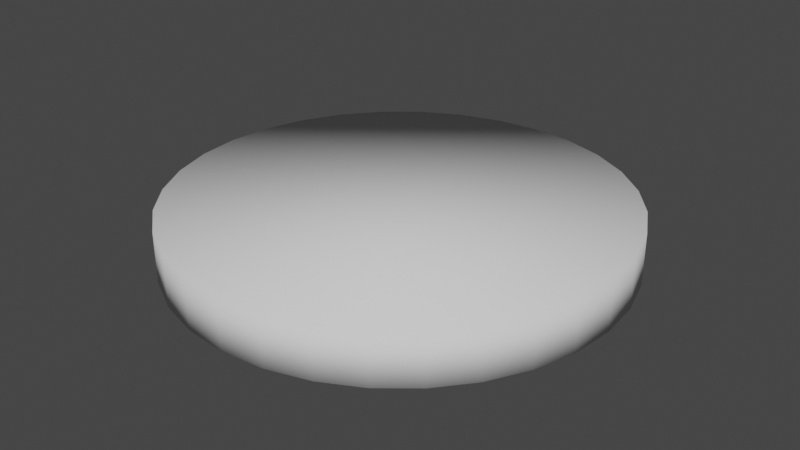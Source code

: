 # Source: Coin.blend  (saved by Blender 3.6.13; exported with 4.5.12 LTS)
import bpy
from mathutils import Matrix  # noqa: F401  (used for matrix-valued properties, if any)

bpy.ops.wm.read_factory_settings(use_empty=True)
scene = bpy.context.scene
scene.name = 'Scene'

# ---- collections
col_collection = bpy.data.collections.new('Collection'); scene.collection.children.link(col_collection)

# ---- world
world_world = bpy.data.worlds.new('World'); scene.world = world_world
world_world.use_nodes = True; world_world.node_tree.nodes.clear()
_N = world_world.node_tree.nodes; _L = world_world.node_tree.links
n0 = _N.new('ShaderNodeOutputWorld'); n0.name = 'World Output'; n0.location = (300, 300)
n1 = _N.new('ShaderNodeBackground'); n1.name = 'Background'; n1.location = (10, 300)
n1.inputs[0].default_value = (0.05088, 0.05088, 0.05088, 1.0)
_L.new(n1.outputs[0], n0.inputs[0])
n0.is_active_output = True
world_world.color = (0.05088, 0.05088, 0.05088)
world_world.use_sun_shadow = False
world_world.sun_shadow_jitter_overblur = 0.0

# ---- meshes
me_cylinder_002 = bpy.data.meshes.new('Cylinder.002')
me_cylinder_002.from_pydata([(0.0, 1.0, -0.1136), (0.0, 1.0, 0.1136), (0.1951, 0.9808, -0.1136), (0.1951, 0.9808, 0.1136), (0.3827, 0.9239, -0.1136), (0.3827, 0.9239, 0.1136), (0.5556, 0.8315, -0.1136), (0.5556, 0.8315, 0.1136), (0.7071, 0.7071, -0.1136), (0.7071, 0.7071, 0.1136), (0.8315, 0.5556, -0.1136), (0.8315, 0.5556, 0.1136), (0.9239, 0.3827, -0.1136), (0.9239, 0.3827, 0.1136), (0.9808, 0.1951, -0.1136), (0.9808, 0.1951, 0.1136), (1.0, 0.0, -0.1136), (1.0, 0.0, 0.1136), (0.9808, -0.1951, -0.1136), (0.9808, -0.1951, 0.1136), (0.9239, -0.3827, -0.1136), (0.9239, -0.3827, 0.1136), (0.8315, -0.5556, -0.1136), (0.8315, -0.5556, 0.1136), (0.7071, -0.7071, -0.1136), (0.7071, -0.7071, 0.1136), (0.5556, -0.8315, -0.1136), (0.5556, -0.8315, 0.1136), (0.3827, -0.9239, -0.1136), (0.3827, -0.9239, 0.1136), (0.1951, -0.9808, -0.1136), (0.1951, -0.9808, 0.1136), (0.0, -1.0, -0.1136), (0.0, -1.0, 0.1136), (-0.1951, -0.9808, -0.1136), (-0.1951, -0.9808, 0.1136), (-0.3827, -0.9239, -0.1136), (-0.3827, -0.9239, 0.1136), (-0.5556, -0.8315, -0.1136), (-0.5556, -0.8315, 0.1136), (-0.7071, -0.7071, -0.1136), (-0.7071, -0.7071, 0.1136), (-0.8315, -0.5556, -0.1136), (-0.8315, -0.5556, 0.1136), (-0.9239, -0.3827, -0.1136), (-0.9239, -0.3827, 0.1136), (-0.9808, -0.1951, -0.1136), (-0.9808, -0.1951, 0.1136), (-1.0, 0.0, -0.1136), (-1.0, 0.0, 0.1136), (-0.9808, 0.1951, -0.1136), (-0.9808, 0.1951, 0.1136), (-0.9239, 0.3827, -0.1136), (-0.9239, 0.3827, 0.1136), (-0.8315, 0.5556, -0.1136), (-0.8315, 0.5556, 0.1136), (-0.7071, 0.7071, -0.1136), (-0.7071, 0.7071, 0.1136), (-0.5556, 0.8315, -0.1136), (-0.5556, 0.8315, 0.1136), (-0.3827, 0.9239, -0.1136), (-0.3827, 0.9239, 0.1136), (-0.1951, 0.9808, -0.1136), (-0.1951, 0.9808, 0.1136)], [], [(0, 1, 3, 2), (2, 3, 5, 4), (4, 5, 7, 6), (6, 7, 9, 8), (8, 9, 11, 10), (10, 11, 13, 12), (12, 13, 15, 14), (14, 15, 17, 16), (16, 17, 19, 18), (18, 19, 21, 20), (20, 21, 23, 22), (22, 23, 25, 24), (24, 25, 27, 26), (26, 27, 29, 28), (28, 29, 31, 30), (30, 31, 33, 32), (32, 33, 35, 34), (34, 35, 37, 36), (36, 37, 39, 38), (38, 39, 41, 40), (40, 41, 43, 42), (42, 43, 45, 44), (44, 45, 47, 46), (46, 47, 49, 48), (48, 49, 51, 50), (50, 51, 53, 52), (52, 53, 55, 54), (54, 55, 57, 56), (56, 57, 59, 58), (58, 59, 61, 60), (3, 1, 63, 61, 59, 57, 55, 53, 51, 49, 47, 45, 43, 41, 39, 37, 35, 33, 31, 29, 27, 25, 23, 21, 19, 17, 15, 13, 11, 9, 7, 5), (60, 61, 63, 62), (62, 63, 1, 0), (0, 2, 4, 6, 8, 10, 12, 14, 16, 18, 20, 22, 24, 26, 28, 30, 32, 34, 36, 38, 40, 42, 44, 46, 48, 50, 52, 54, 56, 58, 60, 62)])
me_cylinder_002.polygons.foreach_set('use_smooth', [True] * 34)
_uv = me_cylinder_002.uv_layers.new(name='UVMap')
_uv.uv.foreach_set('vector', [0.9379, 0.134, 0.9379, 0.03716, 0.9474, 0.03716, 0.9474, 0.134, 0.9474, 0.134, 0.9474, 0.03716, 0.9567, 0.03716, 0.9567, 0.134, 0.9567, 0.134, 0.9567, 0.03716, 0.9655, 0.03716, 0.9655, 0.134, 0.9655, 0.134, 0.9655, 0.03716, 0.9734, 0.03716, 0.9734, 0.134, 0.9734, 0.134, 0.9734, 0.03716, 0.9801, 0.03716, 0.9801, 0.134, 0.9119, 0.134, 0.9119, 0.03716, 0.9198, 0.03716, 0.9198, 0.134, 0.9198, 0.134, 0.9198, 0.03716, 0.9286, 0.03716, 0.9286, 0.134, 0.9286, 0.134, 0.9286, 0.03716, 0.9379, 0.03716, 0.9379, 0.134, 0.9379, 0.134, 0.9379, 0.03716, 0.9474, 0.03716, 0.9474, 0.134, 0.9474, 0.134, 0.9474, 0.03716, 0.9567, 0.03716, 0.9567, 0.134, 0.9567, 0.134, 0.9567, 0.03716, 0.9655, 0.03716, 0.9655, 0.134, 0.9655, 0.134, 0.9655, 0.03716, 0.9734, 0.03716, 0.9734, 0.134, 0.9734, 0.134, 0.9734, 0.03716, 0.9801, 0.03716, 0.9801, 0.134, 0.9119, 0.134, 0.9119, 0.03716, 0.9198, 0.03716, 0.9198, 0.134, 0.9198, 0.134, 0.9198, 0.03716, 0.9286, 0.03716, 0.9286, 0.134, 0.9286, 0.134, 0.9286, 0.03716, 0.9379, 0.03716, 0.9379, 0.134, 0.9379, 0.134, 0.9379, 0.03716, 0.9474, 0.03716, 0.9474, 0.134, 0.9474, 0.134, 0.9474, 0.03716, 0.9567, 0.03716, 0.9567, 0.134, 0.9567, 0.134, 0.9567, 0.03716, 0.9655, 0.03716, 0.9655, 0.134, 0.9655, 0.134, 0.9655, 0.03716, 0.9734, 0.03716, 0.9734, 0.134, 0.9734, 0.134, 0.9734, 0.03716, 0.9801, 0.03716, 0.9801, 0.134, 0.9119, 0.134, 0.9119, 0.03716, 0.9198, 0.03716, 0.9198, 0.134, 0.9198, 0.134, 0.9198, 0.03716, 0.9286, 0.03716, 0.9286, 0.134, 0.9286, 0.134, 0.9286, 0.03716, 0.9379, 0.03716, 0.9379, 0.134, 0.9379, 0.134, 0.9379, 0.03716, 0.9474, 0.03716, 0.9474, 0.134, 0.9474, 0.134, 0.9474, 0.03716, 0.9567, 0.03716, 0.9567, 0.134, 0.9567, 0.134, 0.9567, 0.03716, 0.9655, 0.03716, 0.9655, 0.134, 0.9655, 0.134, 0.9655, 0.03716, 0.9734, 0.03716, 0.9734, 0.134, 0.9734, 0.134, 0.9734, 0.03716, 0.9801, 0.03716, 0.9801, 0.134, 0.9119, 0.134, 0.9119, 0.03716, 0.9198, 0.03716, 0.9198, 0.134, 0.9107, 0.5835, 0.9107, 0.4993, 0.8943, 0.4167, 0.862, 0.3389, 0.8152, 0.2688, 0.7557, 0.2092, 0.6856, 0.1624, 0.6078, 0.1302, 0.5252, 0.1138, 0.4409, 0.1138, 0.3583, 0.1302, 0.2805, 0.1624, 0.2104, 0.2092, 0.1509, 0.2688, 0.1041, 0.3389, 0.07184, 0.4167, 0.05541, 0.4993, 0.05541, 0.5835, 0.07184, 0.6662, 0.1041, 0.744, 0.1509, 0.814, 0.2104, 0.8736, 0.2805, 0.9204, 0.3583, 0.9526, 0.4409, 0.9691, 0.5252, 0.9691, 0.6078, 0.9526, 0.6856, 0.9204, 0.7557, 0.8736, 0.8152, 0.814, 0.862, 0.744, 0.8943, 0.6662, 0.9198, 0.134, 0.9198, 0.03716, 0.9286, 0.03716, 0.9286, 0.134, 0.9286, 0.134, 0.9286, 0.03716, 0.9379, 0.03716, 0.9379, 0.134, 0.9107, 0.5835, 0.8943, 0.6662, 0.862, 0.744, 0.8152, 0.814, 0.7557, 0.8736, 0.6856, 0.9204, 0.6078, 0.9526, 0.5252, 0.9691, 0.4409, 0.9691, 0.3583, 0.9526, 0.2805, 0.9204, 0.2104, 0.8736, 0.1509, 0.814, 0.1041, 0.744, 0.07184, 0.6662, 0.05541, 0.5835, 0.05541, 0.4993, 0.07184, 0.4167, 0.1041, 0.3389, 0.1509, 0.2688, 0.2104, 0.2092, 0.2805, 0.1624, 0.3583, 0.1302, 0.4409, 0.1138, 0.5252, 0.1138, 0.6078, 0.1302, 0.6856, 0.1624, 0.7557, 0.2092, 0.8152, 0.2688, 0.862, 0.3389, 0.8943, 0.4167, 0.9107, 0.4993])
me_cylinder_002.update()

# ---- objects
ob_cylinder_001 = bpy.data.objects.new('Cylinder.001', me_cylinder_002)

# ---- transforms, parenting, visibility, modifiers, constraints
ob_cylinder_001.location = (0.0, 0.0, 0.0)

# ---- collection membership
col_collection.objects.link(ob_cylinder_001)

# ---- scene / render settings (as saved in the file)
scene.frame_start = 1; scene.frame_end = 250; scene.frame_set(1)
scene.render.engine = 'CYCLES'
scene.cycles.sampling_pattern = 'TABULATED_SOBOL'
scene.cycles.bake_type = 'NORMAL'
scene.view_settings.view_transform = 'Filmic'
bpy.context.view_layer.update()

# ---- added for rendering (the .blend has no active camera and no usable light): camera, sun
cam_auto = bpy.data.cameras.new('AutoCamera')
cam_auto.lens = 50.0
cam_auto.sensor_width = 36.0
cam_auto.clip_end = 1000.0
ob_auto_camera = bpy.data.objects.new('AutoCamera', cam_auto)
scene.collection.objects.link(ob_auto_camera)
ob_auto_camera.location = (2.62537, -3.15044, 2.10029)
ob_auto_camera.rotation_euler = (1.09748, -7.21219e-08, 0.694738)
scene.camera = ob_auto_camera
light_auto_sun = bpy.data.lights.new('AutoSun', 'SUN')
light_auto_sun.energy = 3.0
light_auto_sun.angle = 0.0523599
ob_auto_sun = bpy.data.objects.new('AutoSun', light_auto_sun)
scene.collection.objects.link(ob_auto_sun)
ob_auto_sun.rotation_euler = (0.872665, 0.174533, 0.523599)
bpy.context.view_layer.update()
